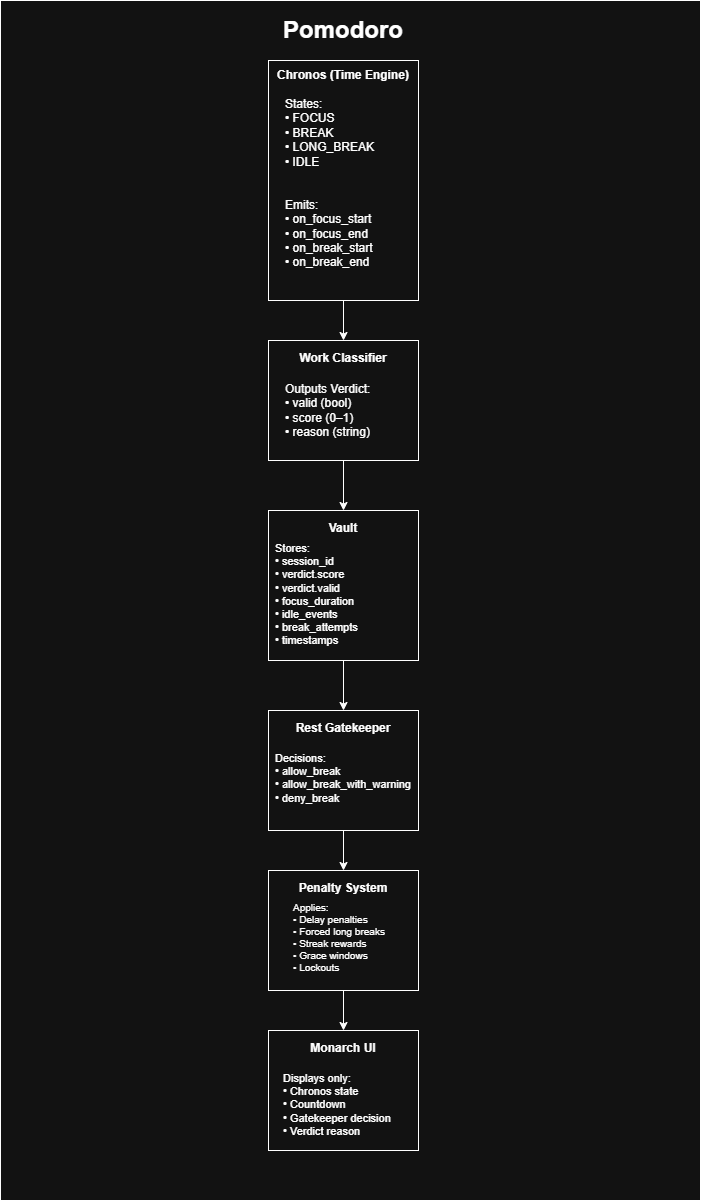

The diagram above was exported from draw.io. Its source (the exported page's mxGraphModel, read from the mxfile embedded in the PNG):
<mxGraphModel dx="2037" dy="1373" grid="1" gridSize="10" guides="1" tooltips="1" connect="1" arrows="1" fold="1" page="1" pageScale="1" pageWidth="850" pageHeight="1100" math="0" shadow="0">
  <root>
    <mxCell id="0" />
    <mxCell id="1" parent="0" />
    <mxCell id="vVhgiJjs_Fee0T9Lof2F-30" parent="1" style="rounded=0;whiteSpace=wrap;html=1;fontColor=default;fillColor=none;" value="" vertex="1">
      <mxGeometry height="1200" width="700" x="91" y="20" as="geometry" />
    </mxCell>
    <mxCell id="vVhgiJjs_Fee0T9Lof2F-31" parent="1" style="text;html=1;whiteSpace=wrap;strokeColor=none;fillColor=none;align=center;verticalAlign=middle;rounded=0;fontSize=24;fontStyle=1" value="Pomodoro" vertex="1">
      <mxGeometry height="20" width="130" x="369" y="40" as="geometry" />
    </mxCell>
    <mxCell id="vVhgiJjs_Fee0T9Lof2F-62" connectable="0" parent="1" style="group" value="" vertex="1">
      <mxGeometry height="240" width="150" x="359" y="80" as="geometry" />
    </mxCell>
    <mxCell id="vVhgiJjs_Fee0T9Lof2F-35" parent="vVhgiJjs_Fee0T9Lof2F-62" style="rounded=0;whiteSpace=wrap;html=1;fillColor=none;" value="" vertex="1">
      <mxGeometry height="240" width="150" as="geometry" />
    </mxCell>
    <mxCell id="vVhgiJjs_Fee0T9Lof2F-33" parent="vVhgiJjs_Fee0T9Lof2F-62" style="text;html=1;whiteSpace=wrap;strokeColor=none;fillColor=none;align=center;verticalAlign=middle;rounded=0;fontStyle=1;fontSize=12;" value="Chronos (Time Engine)" vertex="1">
      <mxGeometry height="30" width="150" as="geometry" />
    </mxCell>
    <mxCell id="vVhgiJjs_Fee0T9Lof2F-34" parent="vVhgiJjs_Fee0T9Lof2F-62" style="text;whiteSpace=wrap;" value="States:&#10;• FOCUS&#10;• BREAK&#10;• LONG_BREAK&#10;• IDLE&#10;&#10;&#10;Emits:&#10;• on_focus_start&#10;• on_focus_end&#10;• on_break_start&#10;• on_break_end" vertex="1">
      <mxGeometry height="200" width="120" x="15" y="30" as="geometry" />
    </mxCell>
    <mxCell id="vVhgiJjs_Fee0T9Lof2F-63" connectable="0" parent="1" style="group" value="" vertex="1">
      <mxGeometry height="120" width="180" x="344" y="360" as="geometry" />
    </mxCell>
    <mxCell id="vVhgiJjs_Fee0T9Lof2F-39" parent="vVhgiJjs_Fee0T9Lof2F-63" style="rounded=0;whiteSpace=wrap;html=1;fillColor=none;" value="" vertex="1">
      <mxGeometry height="120" width="150" x="15" as="geometry" />
    </mxCell>
    <mxCell id="vVhgiJjs_Fee0T9Lof2F-40" parent="vVhgiJjs_Fee0T9Lof2F-63" style="text;html=1;whiteSpace=wrap;strokeColor=none;fillColor=none;align=center;verticalAlign=middle;rounded=0;fontStyle=1;fontSize=12;" value="Work Classifier" vertex="1">
      <mxGeometry height="15" width="180" y="10" as="geometry" />
    </mxCell>
    <mxCell id="vVhgiJjs_Fee0T9Lof2F-41" parent="vVhgiJjs_Fee0T9Lof2F-63" style="text;whiteSpace=wrap;" value="Outputs Verdict:&#10;• valid (bool)&#10;• score (0–1)&#10;• reason (string)&#10;" vertex="1">
      <mxGeometry height="70" width="120" x="30" y="35" as="geometry" />
    </mxCell>
    <mxCell id="vVhgiJjs_Fee0T9Lof2F-64" connectable="0" parent="1" style="group" value="" vertex="1">
      <mxGeometry height="150" width="180" x="344" y="530" as="geometry" />
    </mxCell>
    <mxCell id="vVhgiJjs_Fee0T9Lof2F-59" parent="vVhgiJjs_Fee0T9Lof2F-64" style="rounded=0;whiteSpace=wrap;html=1;fillColor=none;" value="" vertex="1">
      <mxGeometry height="150" width="150" x="15" as="geometry" />
    </mxCell>
    <mxCell id="vVhgiJjs_Fee0T9Lof2F-60" parent="vVhgiJjs_Fee0T9Lof2F-64" style="text;html=1;whiteSpace=wrap;strokeColor=none;fillColor=none;align=center;verticalAlign=middle;rounded=0;fontStyle=1;fontSize=12;" value="Vault" vertex="1">
      <mxGeometry height="15" width="180" y="10" as="geometry" />
    </mxCell>
    <mxCell id="vVhgiJjs_Fee0T9Lof2F-61" parent="vVhgiJjs_Fee0T9Lof2F-64" style="text;whiteSpace=wrap;fontSize=11;" value="Stores:&#10;• session_id&#10;• verdict.score&#10;• verdict.valid&#10;• focus_duration&#10;• idle_events&#10;• break_attempts&#10;• timestamps&#10;" vertex="1">
      <mxGeometry height="115" width="145" x="20" y="25" as="geometry" />
    </mxCell>
    <mxCell id="vVhgiJjs_Fee0T9Lof2F-65" connectable="0" parent="1" style="group" value="" vertex="1">
      <mxGeometry height="120" width="150" x="359" y="730" as="geometry" />
    </mxCell>
    <mxCell id="vVhgiJjs_Fee0T9Lof2F-46" parent="vVhgiJjs_Fee0T9Lof2F-65" style="rounded=0;whiteSpace=wrap;html=1;fillColor=none;" value="" vertex="1">
      <mxGeometry height="120" width="150" as="geometry" />
    </mxCell>
    <mxCell id="vVhgiJjs_Fee0T9Lof2F-47" parent="vVhgiJjs_Fee0T9Lof2F-65" style="text;html=1;whiteSpace=wrap;strokeColor=none;fillColor=none;align=center;verticalAlign=middle;rounded=0;fontStyle=1;fontSize=12;" value="Rest Gatekeeper" vertex="1">
      <mxGeometry height="15" width="130" x="10" y="10" as="geometry" />
    </mxCell>
    <mxCell id="vVhgiJjs_Fee0T9Lof2F-48" parent="vVhgiJjs_Fee0T9Lof2F-65" style="text;whiteSpace=wrap;fontSize=11;" value="Decisions:&#10;• allow_break&#10;• allow_break_with_warning&#10;• deny_break&#10;" vertex="1">
      <mxGeometry height="70" width="145" x="5" y="35" as="geometry" />
    </mxCell>
    <mxCell id="vVhgiJjs_Fee0T9Lof2F-66" connectable="0" parent="1" style="group" value="" vertex="1">
      <mxGeometry height="120" width="150" x="359" y="1050" as="geometry" />
    </mxCell>
    <mxCell id="vVhgiJjs_Fee0T9Lof2F-50" parent="vVhgiJjs_Fee0T9Lof2F-66" style="rounded=0;whiteSpace=wrap;html=1;fillColor=none;" value="" vertex="1">
      <mxGeometry height="120" width="150" as="geometry" />
    </mxCell>
    <mxCell id="vVhgiJjs_Fee0T9Lof2F-51" parent="vVhgiJjs_Fee0T9Lof2F-66" style="text;html=1;whiteSpace=wrap;strokeColor=none;fillColor=none;align=center;verticalAlign=middle;rounded=0;fontStyle=1;fontSize=12;" value="Monarch UI" vertex="1">
      <mxGeometry height="15" width="150" y="10" as="geometry" />
    </mxCell>
    <mxCell id="vVhgiJjs_Fee0T9Lof2F-52" parent="vVhgiJjs_Fee0T9Lof2F-66" style="text;whiteSpace=wrap;fontSize=11;" value="Displays only:&#10;• Chronos state&#10;• Countdown&#10;• Gatekeeper decision&#10;• Verdict reason&#10;" vertex="1">
      <mxGeometry height="70" width="137.5" x="12.5" y="35" as="geometry" />
    </mxCell>
    <mxCell id="vVhgiJjs_Fee0T9Lof2F-67" connectable="0" parent="1" style="group" value="" vertex="1">
      <mxGeometry height="120" width="150" x="359" y="890" as="geometry" />
    </mxCell>
    <mxCell id="vVhgiJjs_Fee0T9Lof2F-68" parent="vVhgiJjs_Fee0T9Lof2F-67" style="rounded=0;whiteSpace=wrap;html=1;fillColor=none;" value="" vertex="1">
      <mxGeometry height="120" width="150" as="geometry" />
    </mxCell>
    <mxCell id="vVhgiJjs_Fee0T9Lof2F-69" parent="vVhgiJjs_Fee0T9Lof2F-67" style="text;html=1;whiteSpace=wrap;strokeColor=none;fillColor=none;align=center;verticalAlign=middle;rounded=0;fontStyle=1;fontSize=12;" value="Penalty System" vertex="1">
      <mxGeometry height="15" width="130" x="10" y="10" as="geometry" />
    </mxCell>
    <mxCell id="vVhgiJjs_Fee0T9Lof2F-70" parent="vVhgiJjs_Fee0T9Lof2F-67" style="text;whiteSpace=wrap;fontSize=10;" value="Applies:&#10;• Delay penalties&#10;• Forced long breaks&#10;• Streak rewards&#10;• Grace windows&#10;• Lockouts&#10;" vertex="1">
      <mxGeometry height="85" width="105" x="22.5" y="25" as="geometry" />
    </mxCell>
    <mxCell id="vVhgiJjs_Fee0T9Lof2F-75" edge="1" parent="1" source="vVhgiJjs_Fee0T9Lof2F-39" style="edgeStyle=orthogonalEdgeStyle;rounded=0;orthogonalLoop=1;jettySize=auto;html=1;entryX=0.5;entryY=0;entryDx=0;entryDy=0;" target="vVhgiJjs_Fee0T9Lof2F-59">
      <mxGeometry relative="1" as="geometry" />
    </mxCell>
    <mxCell id="vVhgiJjs_Fee0T9Lof2F-77" edge="1" parent="1" source="vVhgiJjs_Fee0T9Lof2F-35" style="edgeStyle=orthogonalEdgeStyle;rounded=0;orthogonalLoop=1;jettySize=auto;html=1;entryX=0.5;entryY=0;entryDx=0;entryDy=0;" target="vVhgiJjs_Fee0T9Lof2F-39">
      <mxGeometry relative="1" as="geometry" />
    </mxCell>
    <mxCell id="vVhgiJjs_Fee0T9Lof2F-78" edge="1" parent="1" source="vVhgiJjs_Fee0T9Lof2F-59" style="edgeStyle=orthogonalEdgeStyle;rounded=0;orthogonalLoop=1;jettySize=auto;html=1;entryX=0.5;entryY=0;entryDx=0;entryDy=0;" target="vVhgiJjs_Fee0T9Lof2F-46">
      <mxGeometry relative="1" as="geometry" />
    </mxCell>
    <mxCell id="vVhgiJjs_Fee0T9Lof2F-79" edge="1" parent="1" source="vVhgiJjs_Fee0T9Lof2F-46" style="edgeStyle=orthogonalEdgeStyle;rounded=0;orthogonalLoop=1;jettySize=auto;html=1;entryX=0.5;entryY=0;entryDx=0;entryDy=0;" target="vVhgiJjs_Fee0T9Lof2F-68">
      <mxGeometry relative="1" as="geometry" />
    </mxCell>
    <mxCell id="vVhgiJjs_Fee0T9Lof2F-80" edge="1" parent="1" source="vVhgiJjs_Fee0T9Lof2F-68" style="edgeStyle=orthogonalEdgeStyle;rounded=0;orthogonalLoop=1;jettySize=auto;html=1;entryX=0.5;entryY=0;entryDx=0;entryDy=0;" target="vVhgiJjs_Fee0T9Lof2F-50">
      <mxGeometry relative="1" as="geometry" />
    </mxCell>
  </root>
</mxGraphModel>